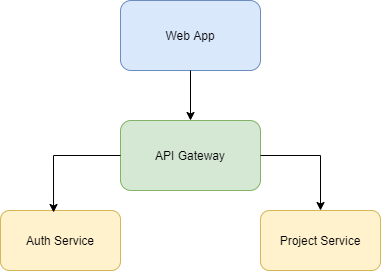

The diagram above was exported from draw.io. Its source (the exported page's mxGraphModel, read from the mxfile embedded in the PNG):
<mxGraphModel dx="1422" dy="834" grid="1" gridSize="10" guides="1" tooltips="1" connect="1" arrows="1" fold="1" page="1" pageScale="1" pageWidth="850" pageHeight="1100" math="0" shadow="0">
  <root>
    <mxCell id="0" />
    <mxCell id="1" parent="0" />
    <mxCell id="HXwpo3wntb9UNzsr_xy9-1" value="Web App" style="rounded=1;whiteSpace=wrap;html=1;fillColor=#dae8fc;strokeColor=#6c8ebf;" vertex="1" parent="1">
      <mxGeometry x="120" width="140" height="70" as="geometry" />
    </mxCell>
    <mxCell id="HXwpo3wntb9UNzsr_xy9-2" value="API Gateway" style="rounded=1;whiteSpace=wrap;html=1;fillColor=#d5e8d4;strokeColor=#82b366;" vertex="1" parent="1">
      <mxGeometry x="120" y="120" width="140" height="70" as="geometry" />
    </mxCell>
    <mxCell id="HXwpo3wntb9UNzsr_xy9-3" value="" style="endArrow=classic;html=1;rounded=0;exitX=0.5;exitY=1;exitDx=0;exitDy=0;entryX=0.5;entryY=0;entryDx=0;entryDy=0;" edge="1" parent="1" source="HXwpo3wntb9UNzsr_xy9-1" target="HXwpo3wntb9UNzsr_xy9-2">
      <mxGeometry width="50" height="50" relative="1" as="geometry">
        <mxPoint x="290" y="150" as="sourcePoint" />
        <mxPoint x="340" y="100" as="targetPoint" />
      </mxGeometry>
    </mxCell>
    <mxCell id="HXwpo3wntb9UNzsr_xy9-4" value="Auth Service" style="rounded=1;whiteSpace=wrap;html=1;fillColor=#fff2cc;strokeColor=#d6b656;" vertex="1" parent="1">
      <mxGeometry y="210" width="120" height="60" as="geometry" />
    </mxCell>
    <mxCell id="HXwpo3wntb9UNzsr_xy9-5" value="Project Service" style="rounded=1;whiteSpace=wrap;html=1;fillColor=#fff2cc;strokeColor=#d6b656;" vertex="1" parent="1">
      <mxGeometry x="260" y="210" width="120" height="60" as="geometry" />
    </mxCell>
    <mxCell id="HXwpo3wntb9UNzsr_xy9-6" value="" style="endArrow=classic;html=1;rounded=0;exitX=0;exitY=0.5;exitDx=0;exitDy=0;entryX=0.442;entryY=0.033;entryDx=0;entryDy=0;entryPerimeter=0;" edge="1" parent="1" source="HXwpo3wntb9UNzsr_xy9-2" target="HXwpo3wntb9UNzsr_xy9-4">
      <mxGeometry width="50" height="50" relative="1" as="geometry">
        <mxPoint y="240" as="sourcePoint" />
        <mxPoint x="50" y="190" as="targetPoint" />
        <Array as="points">
          <mxPoint x="53" y="155" />
        </Array>
      </mxGeometry>
    </mxCell>
    <mxCell id="HXwpo3wntb9UNzsr_xy9-7" value="" style="endArrow=classic;html=1;rounded=0;exitX=1;exitY=0.5;exitDx=0;exitDy=0;entryX=0.5;entryY=0;entryDx=0;entryDy=0;" edge="1" parent="1" source="HXwpo3wntb9UNzsr_xy9-2" target="HXwpo3wntb9UNzsr_xy9-5">
      <mxGeometry width="50" height="50" relative="1" as="geometry">
        <mxPoint x="270" y="250" as="sourcePoint" />
        <mxPoint x="320" y="200" as="targetPoint" />
        <Array as="points">
          <mxPoint x="320" y="155" />
        </Array>
      </mxGeometry>
    </mxCell>
  </root>
</mxGraphModel>